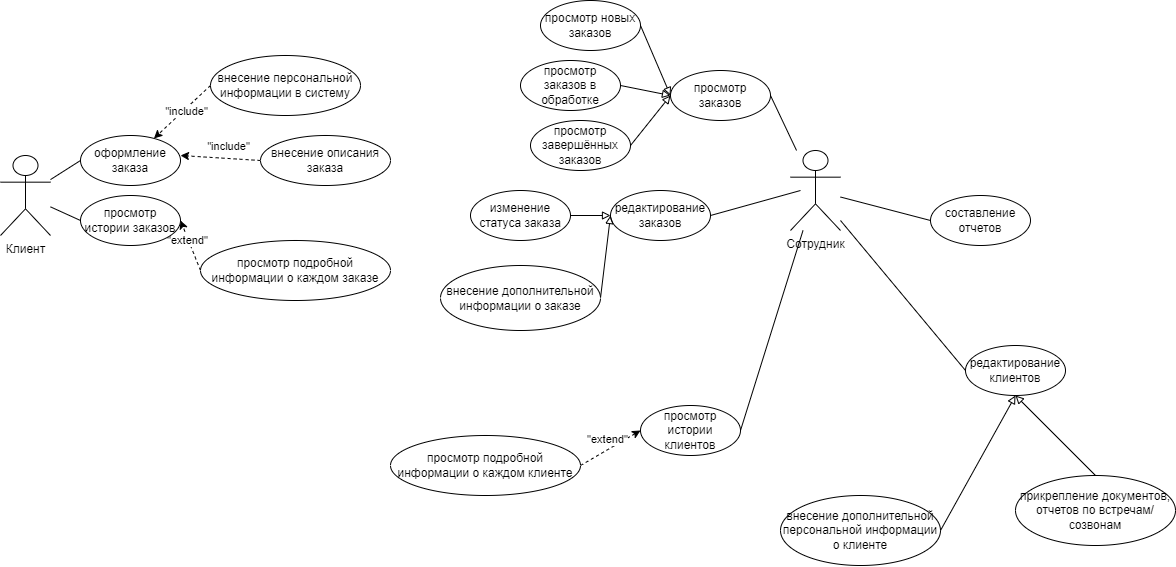

The diagram above was exported from draw.io. Its source (the exported page's mxGraphModel, read from the mxfile embedded in the PNG):
<mxGraphModel dx="1222" dy="1898" grid="1" gridSize="10" guides="1" tooltips="1" connect="1" arrows="1" fold="1" page="1" pageScale="1" pageWidth="850" pageHeight="1100" math="0" shadow="0">
  <root>
    <mxCell id="0" />
    <mxCell id="1" parent="0" />
    <mxCell id="ON-U1LjqJyT10IThrYvl-1" value="Клиент" style="shape=umlActor;verticalLabelPosition=bottom;verticalAlign=top;html=1;outlineConnect=0;" parent="1" vertex="1">
      <mxGeometry x="260" y="140" width="50" height="80" as="geometry" />
    </mxCell>
    <mxCell id="ON-U1LjqJyT10IThrYvl-4" style="rounded=0;orthogonalLoop=1;jettySize=auto;html=1;exitX=0;exitY=0.5;exitDx=0;exitDy=0;endArrow=none;endFill=0;" parent="1" source="ON-U1LjqJyT10IThrYvl-3" target="ON-U1LjqJyT10IThrYvl-1" edge="1">
      <mxGeometry relative="1" as="geometry" />
    </mxCell>
    <mxCell id="ON-U1LjqJyT10IThrYvl-3" value="оформление заказа" style="ellipse;whiteSpace=wrap;html=1;" parent="1" vertex="1">
      <mxGeometry x="340" y="120" width="100" height="50" as="geometry" />
    </mxCell>
    <mxCell id="ON-U1LjqJyT10IThrYvl-6" style="rounded=0;orthogonalLoop=1;jettySize=auto;html=1;exitX=0;exitY=0.5;exitDx=0;exitDy=0;endArrow=none;endFill=0;" parent="1" source="ON-U1LjqJyT10IThrYvl-5" target="ON-U1LjqJyT10IThrYvl-1" edge="1">
      <mxGeometry relative="1" as="geometry" />
    </mxCell>
    <mxCell id="ON-U1LjqJyT10IThrYvl-27" style="rounded=0;orthogonalLoop=1;jettySize=auto;html=1;exitX=0;exitY=0.5;exitDx=0;exitDy=0;entryX=1;entryY=0.5;entryDx=0;entryDy=0;endArrow=classic;endFill=1;dashed=1;" parent="1" source="ON-U1LjqJyT10IThrYvl-25" target="ON-U1LjqJyT10IThrYvl-5" edge="1">
      <mxGeometry relative="1" as="geometry" />
    </mxCell>
    <mxCell id="LUrgRsjxtZdNDpc1xCZL-1" value="&quot;extend&quot;" style="edgeLabel;html=1;align=center;verticalAlign=middle;resizable=0;points=[];" parent="ON-U1LjqJyT10IThrYvl-27" vertex="1" connectable="0">
      <mxGeometry x="0.2307" y="1" relative="1" as="geometry">
        <mxPoint as="offset" />
      </mxGeometry>
    </mxCell>
    <mxCell id="ON-U1LjqJyT10IThrYvl-5" value="просмотр истории заказов" style="ellipse;whiteSpace=wrap;html=1;" parent="1" vertex="1">
      <mxGeometry x="340" y="180" width="100" height="50" as="geometry" />
    </mxCell>
    <mxCell id="ON-U1LjqJyT10IThrYvl-7" value="Сотрудник" style="shape=umlActor;verticalLabelPosition=bottom;verticalAlign=top;html=1;outlineConnect=0;" parent="1" vertex="1">
      <mxGeometry x="1050" y="135" width="50" height="80" as="geometry" />
    </mxCell>
    <mxCell id="ON-U1LjqJyT10IThrYvl-13" style="rounded=0;orthogonalLoop=1;jettySize=auto;html=1;exitX=1;exitY=0.5;exitDx=0;exitDy=0;endArrow=none;endFill=0;" parent="1" source="ON-U1LjqJyT10IThrYvl-8" target="ON-U1LjqJyT10IThrYvl-7" edge="1">
      <mxGeometry relative="1" as="geometry" />
    </mxCell>
    <mxCell id="ON-U1LjqJyT10IThrYvl-8" value="просмотр заказов" style="ellipse;whiteSpace=wrap;html=1;" parent="1" vertex="1">
      <mxGeometry x="930" y="55" width="100" height="50" as="geometry" />
    </mxCell>
    <mxCell id="ON-U1LjqJyT10IThrYvl-14" style="rounded=0;orthogonalLoop=1;jettySize=auto;html=1;exitX=1;exitY=0.5;exitDx=0;exitDy=0;endArrow=none;endFill=0;" parent="1" source="ON-U1LjqJyT10IThrYvl-9" edge="1">
      <mxGeometry relative="1" as="geometry">
        <mxPoint x="1060" y="175" as="targetPoint" />
      </mxGeometry>
    </mxCell>
    <mxCell id="ON-U1LjqJyT10IThrYvl-9" value="редактирование заказов" style="ellipse;whiteSpace=wrap;html=1;" parent="1" vertex="1">
      <mxGeometry x="870" y="175" width="100" height="50" as="geometry" />
    </mxCell>
    <mxCell id="ON-U1LjqJyT10IThrYvl-15" style="rounded=0;orthogonalLoop=1;jettySize=auto;html=1;exitX=1;exitY=0.5;exitDx=0;exitDy=0;endArrow=none;endFill=0;" parent="1" source="ON-U1LjqJyT10IThrYvl-10" target="ON-U1LjqJyT10IThrYvl-7" edge="1">
      <mxGeometry relative="1" as="geometry" />
    </mxCell>
    <mxCell id="ON-U1LjqJyT10IThrYvl-10" value="просмотр истории клиентов" style="ellipse;whiteSpace=wrap;html=1;" parent="1" vertex="1">
      <mxGeometry x="900" y="390" width="100" height="50" as="geometry" />
    </mxCell>
    <mxCell id="ON-U1LjqJyT10IThrYvl-16" style="rounded=0;orthogonalLoop=1;jettySize=auto;html=1;exitX=0;exitY=0.5;exitDx=0;exitDy=0;endArrow=none;endFill=0;" parent="1" source="ON-U1LjqJyT10IThrYvl-11" target="ON-U1LjqJyT10IThrYvl-7" edge="1">
      <mxGeometry relative="1" as="geometry" />
    </mxCell>
    <mxCell id="ON-U1LjqJyT10IThrYvl-11" value="редактирование клиентов" style="ellipse;whiteSpace=wrap;html=1;" parent="1" vertex="1">
      <mxGeometry x="1225" y="330" width="100" height="50" as="geometry" />
    </mxCell>
    <mxCell id="ON-U1LjqJyT10IThrYvl-17" style="rounded=0;orthogonalLoop=1;jettySize=auto;html=1;exitX=0;exitY=0.5;exitDx=0;exitDy=0;endArrow=none;endFill=0;" parent="1" source="ON-U1LjqJyT10IThrYvl-12" target="ON-U1LjqJyT10IThrYvl-7" edge="1">
      <mxGeometry relative="1" as="geometry" />
    </mxCell>
    <mxCell id="ON-U1LjqJyT10IThrYvl-12" value="составление отчетов" style="ellipse;whiteSpace=wrap;html=1;" parent="1" vertex="1">
      <mxGeometry x="1190" y="180" width="100" height="50" as="geometry" />
    </mxCell>
    <mxCell id="ON-U1LjqJyT10IThrYvl-20" style="rounded=0;orthogonalLoop=1;jettySize=auto;html=1;exitX=0;exitY=0.5;exitDx=0;exitDy=0;endArrow=classic;endFill=1;dashed=1;" parent="1" source="ON-U1LjqJyT10IThrYvl-18" target="ON-U1LjqJyT10IThrYvl-3" edge="1">
      <mxGeometry relative="1" as="geometry" />
    </mxCell>
    <mxCell id="ON-U1LjqJyT10IThrYvl-22" value="&quot;include&quot;" style="edgeLabel;html=1;align=center;verticalAlign=middle;resizable=0;points=[];" parent="ON-U1LjqJyT10IThrYvl-20" vertex="1" connectable="0">
      <mxGeometry x="-0.0949" y="2" relative="1" as="geometry">
        <mxPoint as="offset" />
      </mxGeometry>
    </mxCell>
    <mxCell id="ON-U1LjqJyT10IThrYvl-18" value="внесение персональной информации в систему" style="ellipse;whiteSpace=wrap;html=1;" parent="1" vertex="1">
      <mxGeometry x="470" y="40" width="150" height="60" as="geometry" />
    </mxCell>
    <mxCell id="ON-U1LjqJyT10IThrYvl-21" style="rounded=0;orthogonalLoop=1;jettySize=auto;html=1;exitX=0;exitY=0.5;exitDx=0;exitDy=0;endArrow=classic;endFill=1;dashed=1;" parent="1" source="ON-U1LjqJyT10IThrYvl-19" edge="1">
      <mxGeometry relative="1" as="geometry">
        <mxPoint x="440" y="140.00000000000006" as="targetPoint" />
      </mxGeometry>
    </mxCell>
    <mxCell id="ON-U1LjqJyT10IThrYvl-23" value="&quot;include&quot;" style="edgeLabel;html=1;align=center;verticalAlign=middle;resizable=0;points=[];" parent="ON-U1LjqJyT10IThrYvl-21" vertex="1" connectable="0">
      <mxGeometry x="-0.3427" y="1" relative="1" as="geometry">
        <mxPoint x="-7" y="-14" as="offset" />
      </mxGeometry>
    </mxCell>
    <mxCell id="ON-U1LjqJyT10IThrYvl-19" value="внесение описания заказа" style="ellipse;whiteSpace=wrap;html=1;" parent="1" vertex="1">
      <mxGeometry x="520" y="120" width="130" height="50" as="geometry" />
    </mxCell>
    <mxCell id="ON-U1LjqJyT10IThrYvl-25" value="просмотр подробной информации о каждом заказе" style="ellipse;whiteSpace=wrap;html=1;" parent="1" vertex="1">
      <mxGeometry x="460" y="225" width="190" height="60" as="geometry" />
    </mxCell>
    <mxCell id="AC0ni-qwpDkw_iWh-m3n-3" style="rounded=0;orthogonalLoop=1;jettySize=auto;html=1;exitX=1;exitY=0.5;exitDx=0;exitDy=0;entryX=0;entryY=0.5;entryDx=0;entryDy=0;endArrow=block;endFill=0;" parent="1" source="AC0ni-qwpDkw_iWh-m3n-1" target="ON-U1LjqJyT10IThrYvl-8" edge="1">
      <mxGeometry relative="1" as="geometry" />
    </mxCell>
    <mxCell id="AC0ni-qwpDkw_iWh-m3n-1" value="просмотр новых&lt;div&gt;заказов&lt;/div&gt;" style="ellipse;whiteSpace=wrap;html=1;" parent="1" vertex="1">
      <mxGeometry x="800" y="-15" width="100" height="50" as="geometry" />
    </mxCell>
    <mxCell id="AC0ni-qwpDkw_iWh-m3n-4" style="rounded=0;orthogonalLoop=1;jettySize=auto;html=1;exitX=1;exitY=0.5;exitDx=0;exitDy=0;entryX=0;entryY=0.5;entryDx=0;entryDy=0;endArrow=block;endFill=0;" parent="1" source="AC0ni-qwpDkw_iWh-m3n-2" target="ON-U1LjqJyT10IThrYvl-8" edge="1">
      <mxGeometry relative="1" as="geometry" />
    </mxCell>
    <mxCell id="AC0ni-qwpDkw_iWh-m3n-2" value="просмотр заказов в обработке" style="ellipse;whiteSpace=wrap;html=1;" parent="1" vertex="1">
      <mxGeometry x="780" y="45" width="100" height="50" as="geometry" />
    </mxCell>
    <mxCell id="AC0ni-qwpDkw_iWh-m3n-6" style="rounded=0;orthogonalLoop=1;jettySize=auto;html=1;exitX=1;exitY=0.5;exitDx=0;exitDy=0;entryX=0;entryY=0.5;entryDx=0;entryDy=0;endArrow=block;endFill=0;" parent="1" source="AC0ni-qwpDkw_iWh-m3n-5" target="ON-U1LjqJyT10IThrYvl-8" edge="1">
      <mxGeometry relative="1" as="geometry" />
    </mxCell>
    <mxCell id="AC0ni-qwpDkw_iWh-m3n-5" value="просмотр завершённых заказов" style="ellipse;whiteSpace=wrap;html=1;" parent="1" vertex="1">
      <mxGeometry x="790" y="105" width="100" height="50" as="geometry" />
    </mxCell>
    <mxCell id="AC0ni-qwpDkw_iWh-m3n-9" style="rounded=0;orthogonalLoop=1;jettySize=auto;html=1;exitX=1;exitY=0.5;exitDx=0;exitDy=0;entryX=0;entryY=0.5;entryDx=0;entryDy=0;endArrow=block;endFill=0;" parent="1" source="AC0ni-qwpDkw_iWh-m3n-7" target="ON-U1LjqJyT10IThrYvl-9" edge="1">
      <mxGeometry relative="1" as="geometry" />
    </mxCell>
    <mxCell id="AC0ni-qwpDkw_iWh-m3n-7" value="изменение статуса заказа" style="ellipse;whiteSpace=wrap;html=1;" parent="1" vertex="1">
      <mxGeometry x="730" y="175" width="100" height="50" as="geometry" />
    </mxCell>
    <mxCell id="AC0ni-qwpDkw_iWh-m3n-10" style="rounded=0;orthogonalLoop=1;jettySize=auto;html=1;exitX=1;exitY=0.5;exitDx=0;exitDy=0;entryX=0;entryY=0.5;entryDx=0;entryDy=0;endArrow=block;endFill=0;" parent="1" source="AC0ni-qwpDkw_iWh-m3n-8" target="ON-U1LjqJyT10IThrYvl-9" edge="1">
      <mxGeometry relative="1" as="geometry" />
    </mxCell>
    <mxCell id="AC0ni-qwpDkw_iWh-m3n-8" value="внесение дополнительной информации о заказе" style="ellipse;whiteSpace=wrap;html=1;" parent="1" vertex="1">
      <mxGeometry x="700" y="250" width="160" height="65" as="geometry" />
    </mxCell>
    <mxCell id="AC0ni-qwpDkw_iWh-m3n-11" value="внесение дополнительной персональной информации о клиенте" style="ellipse;whiteSpace=wrap;html=1;" parent="1" vertex="1">
      <mxGeometry x="1040" y="480" width="160" height="70" as="geometry" />
    </mxCell>
    <mxCell id="AC0ni-qwpDkw_iWh-m3n-14" style="rounded=0;orthogonalLoop=1;jettySize=auto;html=1;exitX=1;exitY=0.5;exitDx=0;exitDy=0;endArrow=block;endFill=0;entryX=0.5;entryY=1;entryDx=0;entryDy=0;" parent="1" source="AC0ni-qwpDkw_iWh-m3n-11" target="ON-U1LjqJyT10IThrYvl-11" edge="1">
      <mxGeometry relative="1" as="geometry">
        <mxPoint x="1030" y="455" as="targetPoint" />
        <mxPoint x="950" y="450.00000000000006" as="sourcePoint" />
      </mxGeometry>
    </mxCell>
    <mxCell id="AC0ni-qwpDkw_iWh-m3n-22" style="rounded=0;orthogonalLoop=1;jettySize=auto;html=1;exitX=1;exitY=0.5;exitDx=0;exitDy=0;entryX=0;entryY=0.5;entryDx=0;entryDy=0;endArrow=classic;endFill=1;dashed=1;" parent="1" source="AC0ni-qwpDkw_iWh-m3n-18" target="ON-U1LjqJyT10IThrYvl-10" edge="1">
      <mxGeometry relative="1" as="geometry" />
    </mxCell>
    <mxCell id="LUrgRsjxtZdNDpc1xCZL-2" value="&quot;extend&quot;" style="edgeLabel;html=1;align=center;verticalAlign=middle;resizable=0;points=[];" parent="AC0ni-qwpDkw_iWh-m3n-22" vertex="1" connectable="0">
      <mxGeometry x="-0.3333" relative="1" as="geometry">
        <mxPoint x="6" y="-15" as="offset" />
      </mxGeometry>
    </mxCell>
    <mxCell id="AC0ni-qwpDkw_iWh-m3n-18" value="просмотр подробной информации о каждом клиенте" style="ellipse;whiteSpace=wrap;html=1;" parent="1" vertex="1">
      <mxGeometry x="650" y="420" width="190" height="60" as="geometry" />
    </mxCell>
    <mxCell id="AC0ni-qwpDkw_iWh-m3n-25" style="rounded=0;orthogonalLoop=1;jettySize=auto;html=1;exitX=0.5;exitY=0;exitDx=0;exitDy=0;entryX=0.5;entryY=1;entryDx=0;entryDy=0;endArrow=block;endFill=0;" parent="1" source="AC0ni-qwpDkw_iWh-m3n-24" target="ON-U1LjqJyT10IThrYvl-11" edge="1">
      <mxGeometry relative="1" as="geometry" />
    </mxCell>
    <mxCell id="AC0ni-qwpDkw_iWh-m3n-24" value="прикрепление документов, отчетов по встречам/созвонам" style="ellipse;whiteSpace=wrap;html=1;" parent="1" vertex="1">
      <mxGeometry x="1275" y="460" width="160" height="70" as="geometry" />
    </mxCell>
  </root>
</mxGraphModel>